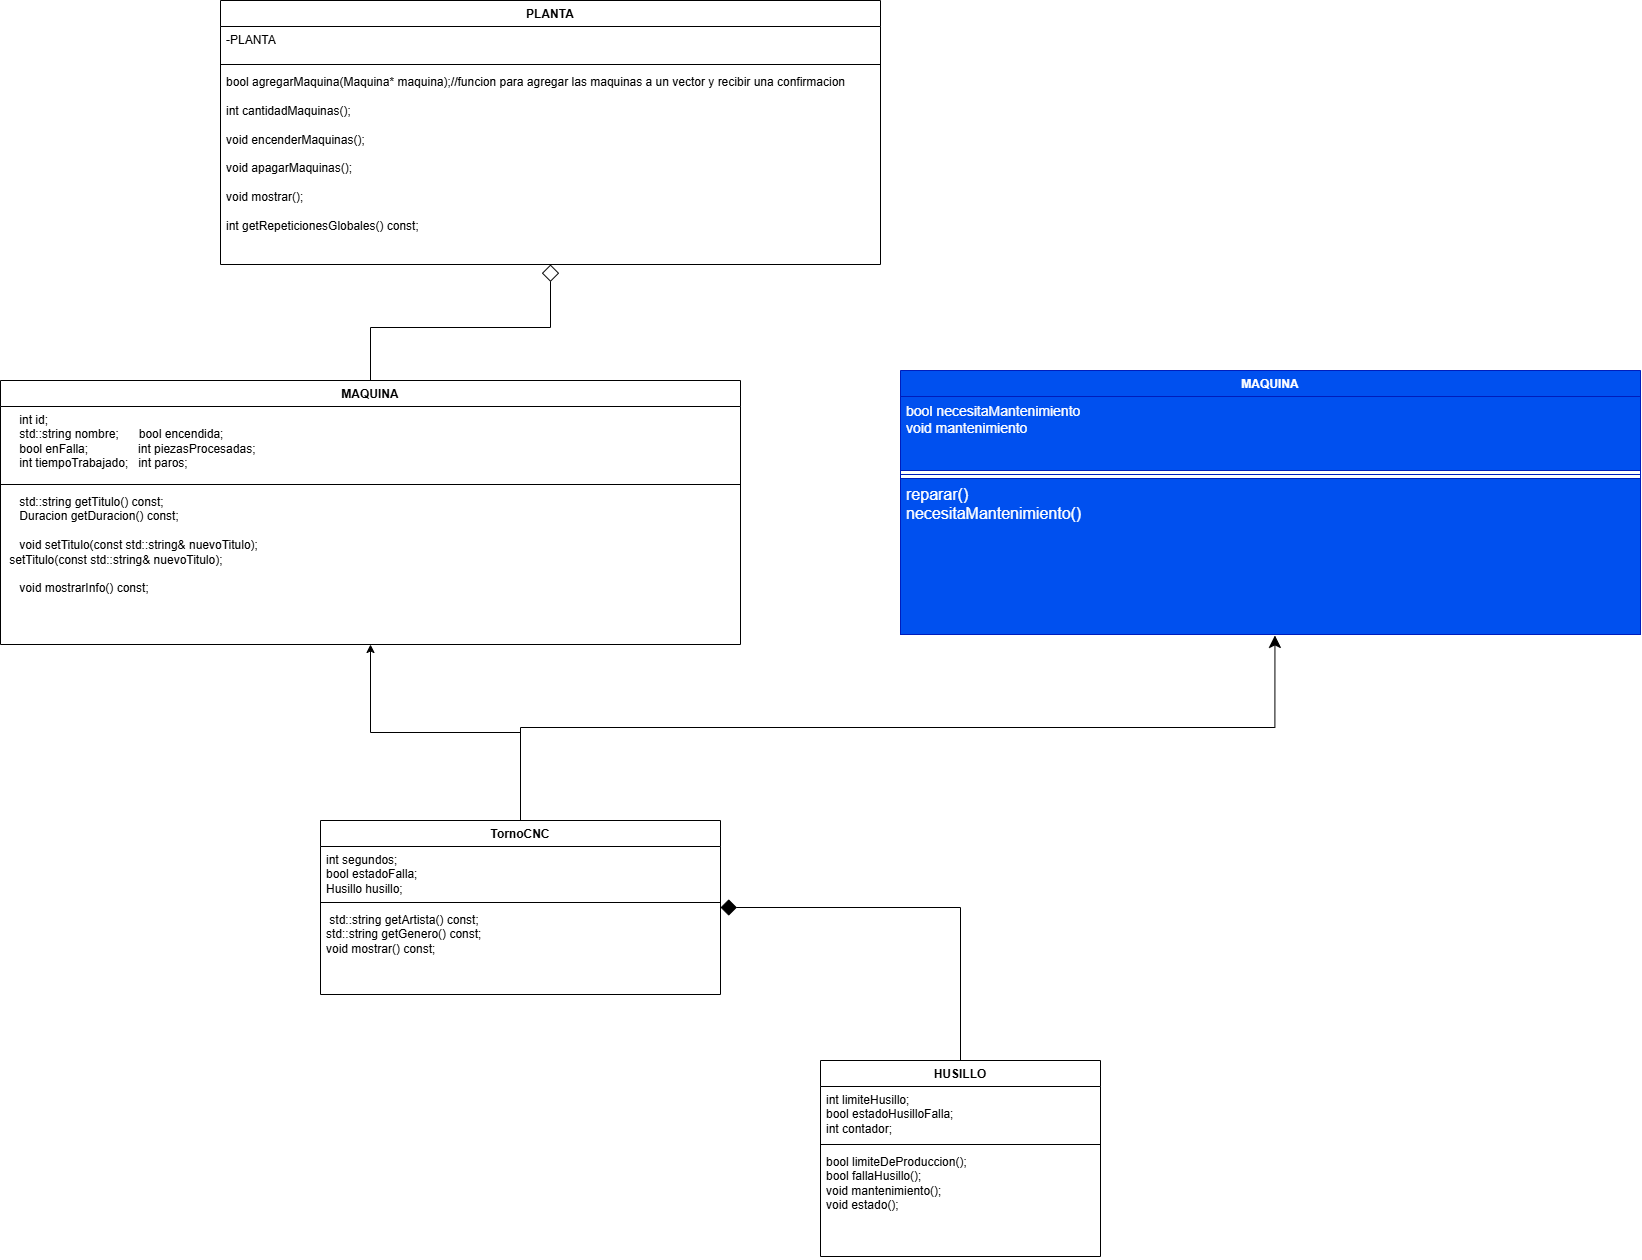

The diagram above was exported from draw.io. Its source (the exported page's mxGraphModel, read from the mxfile embedded in the PNG):
<mxGraphModel dx="2359" dy="2169" grid="1" gridSize="10" guides="1" tooltips="1" connect="1" arrows="1" fold="1" page="1" pageScale="1" pageWidth="827" pageHeight="1169" math="0" shadow="0">
  <root>
    <mxCell id="0" />
    <mxCell id="1" parent="0" />
    <mxCell id="8SlbM1D8mdzSTrPJM90A-42" edge="1" parent="1" source="8SlbM1D8mdzSTrPJM90A-64" style="edgeStyle=orthogonalEdgeStyle;rounded=0;orthogonalLoop=1;jettySize=auto;html=1;exitX=0.5;exitY=0;exitDx=0;exitDy=0;entryX=0.5;entryY=1;entryDx=0;entryDy=0;" target="8SlbM1D8mdzSTrPJM90A-52">
      <mxGeometry relative="1" as="geometry">
        <mxPoint x="190" y="300" as="sourcePoint" />
        <mxPoint x="330" y="210" as="targetPoint" />
      </mxGeometry>
    </mxCell>
    <mxCell id="8SlbM1D8mdzSTrPJM90A-72" edge="1" parent="1" source="8SlbM1D8mdzSTrPJM90A-52" style="edgeStyle=orthogonalEdgeStyle;rounded=0;orthogonalLoop=1;jettySize=auto;html=1;exitX=0.5;exitY=0;exitDx=0;exitDy=0;endArrow=diamond;endFill=0;endSize=15;entryX=0.5;entryY=1;entryDx=0;entryDy=0;" target="8SlbM1D8mdzSTrPJM90A-68">
      <mxGeometry relative="1" x="-0.5307" as="geometry">
        <mxPoint x="20" y="-30" as="targetPoint" />
      </mxGeometry>
    </mxCell>
    <mxCell id="8SlbM1D8mdzSTrPJM90A-52" parent="1" style="swimlane;fontStyle=1;align=center;verticalAlign=top;childLayout=stackLayout;horizontal=1;startSize=26;horizontalStack=0;resizeParent=1;resizeParentMax=0;resizeLast=0;collapsible=1;marginBottom=0;whiteSpace=wrap;html=1;" value="MAQUINA" vertex="1">
      <mxGeometry height="264" width="740" x="-620" y="-60" as="geometry" />
    </mxCell>
    <mxCell id="8SlbM1D8mdzSTrPJM90A-53" parent="8SlbM1D8mdzSTrPJM90A-52" style="text;strokeColor=none;fillColor=none;align=left;verticalAlign=top;spacingLeft=4;spacingRight=4;overflow=hidden;rotatable=0;points=[[0,0.5],[1,0.5]];portConstraint=eastwest;whiteSpace=wrap;html=1;" value="&lt;div&gt;&amp;nbsp; &amp;nbsp; int id;&lt;/div&gt;&lt;div&gt;&amp;nbsp; &amp;nbsp; std::string nombre;&amp;nbsp; &amp;nbsp; &amp;nbsp;&amp;nbsp;&lt;span style=&quot;background-color: transparent; color: light-dark(rgb(0, 0, 0), rgb(255, 255, 255));&quot;&gt;bool encendida;&amp;nbsp;&amp;nbsp;&lt;/span&gt;&lt;/div&gt;&lt;div&gt;&amp;nbsp; &amp;nbsp; bool enFalla;&amp;nbsp; &amp;nbsp; &amp;nbsp; &amp;nbsp; &amp;nbsp; &amp;nbsp; &amp;nbsp; &amp;nbsp;&lt;span style=&quot;background-color: transparent; color: light-dark(rgb(0, 0, 0), rgb(255, 255, 255));&quot;&gt;int piezasProcesadas;&amp;nbsp;&lt;/span&gt;&lt;/div&gt;&lt;div&gt;&amp;nbsp; &amp;nbsp; int tiempoTrabajado;&amp;nbsp; &amp;nbsp;&lt;span style=&quot;background-color: transparent; color: light-dark(rgb(0, 0, 0), rgb(255, 255, 255));&quot;&gt;int paros;&amp;nbsp;&lt;/span&gt;&lt;/div&gt;" vertex="1">
      <mxGeometry height="74" width="740" y="26" as="geometry" />
    </mxCell>
    <mxCell id="8SlbM1D8mdzSTrPJM90A-54" parent="8SlbM1D8mdzSTrPJM90A-52" style="line;strokeWidth=1;fillColor=none;align=left;verticalAlign=middle;spacingTop=-1;spacingLeft=3;spacingRight=3;rotatable=0;labelPosition=right;points=[];portConstraint=eastwest;strokeColor=inherit;" value="" vertex="1">
      <mxGeometry height="8" width="740" y="100" as="geometry" />
    </mxCell>
    <mxCell id="8SlbM1D8mdzSTrPJM90A-55" parent="8SlbM1D8mdzSTrPJM90A-52" style="text;strokeColor=none;fillColor=none;align=left;verticalAlign=top;spacingLeft=4;spacingRight=4;overflow=hidden;rotatable=0;points=[[0,0.5],[1,0.5]];portConstraint=eastwest;whiteSpace=wrap;html=1;" value="&lt;div&gt;&amp;nbsp; &amp;nbsp; std::string getTitulo() const;&lt;/div&gt;&lt;div&gt;&amp;nbsp; &amp;nbsp; Duracion getDuracion() const;&lt;/div&gt;&lt;div&gt;&lt;br&gt;&lt;/div&gt;&lt;div&gt;&amp;nbsp; &amp;nbsp; void setTitulo(const std::string&amp;amp; nuevoTitulo);&lt;/div&gt;&lt;div&gt;&amp;nbsp;setTitulo(const std::string&amp;amp; nuevoTitulo);&lt;/div&gt;&lt;div&gt;&lt;br&gt;&lt;/div&gt;&lt;div&gt;&amp;nbsp; &amp;nbsp; void mostrarInfo() const;&lt;/div&gt;" vertex="1">
      <mxGeometry height="156" width="740" y="108" as="geometry" />
    </mxCell>
    <mxCell id="Rz3zDOIvAZdYJp9KHk88-1" edge="1" parent="1" source="8SlbM1D8mdzSTrPJM90A-56" style="edgeStyle=orthogonalEdgeStyle;rounded=0;orthogonalLoop=1;jettySize=auto;html=1;exitX=0.5;exitY=0;exitDx=0;exitDy=0;entryX=1;entryY=0.5;entryDx=0;entryDy=0;endArrow=diamond;endFill=1;startSize=18;endSize=14;" target="8SlbM1D8mdzSTrPJM90A-64">
      <mxGeometry relative="1" x="0.0018" as="geometry" />
    </mxCell>
    <mxCell id="8SlbM1D8mdzSTrPJM90A-56" parent="1" style="swimlane;fontStyle=1;align=center;verticalAlign=top;childLayout=stackLayout;horizontal=1;startSize=26;horizontalStack=0;resizeParent=1;resizeParentMax=0;resizeLast=0;collapsible=1;marginBottom=0;whiteSpace=wrap;html=1;" value="HUSILLO" vertex="1">
      <mxGeometry height="196" width="280" x="200" y="620" as="geometry" />
    </mxCell>
    <mxCell id="8SlbM1D8mdzSTrPJM90A-57" parent="8SlbM1D8mdzSTrPJM90A-56" style="text;strokeColor=none;fillColor=none;align=left;verticalAlign=top;spacingLeft=4;spacingRight=4;overflow=hidden;rotatable=0;points=[[0,0.5],[1,0.5]];portConstraint=eastwest;whiteSpace=wrap;html=1;" value="&lt;div&gt;int limiteHusillo;&lt;/div&gt;&lt;div&gt;bool estadoHusilloFalla;&lt;/div&gt;&lt;div&gt;int contador;&lt;/div&gt;" vertex="1">
      <mxGeometry height="54" width="280" y="26" as="geometry" />
    </mxCell>
    <mxCell id="8SlbM1D8mdzSTrPJM90A-58" parent="8SlbM1D8mdzSTrPJM90A-56" style="line;strokeWidth=1;fillColor=none;align=left;verticalAlign=middle;spacingTop=-1;spacingLeft=3;spacingRight=3;rotatable=0;labelPosition=right;points=[];portConstraint=eastwest;strokeColor=inherit;" value="" vertex="1">
      <mxGeometry height="8" width="280" y="80" as="geometry" />
    </mxCell>
    <mxCell id="8SlbM1D8mdzSTrPJM90A-59" parent="8SlbM1D8mdzSTrPJM90A-56" style="text;strokeColor=none;fillColor=none;align=left;verticalAlign=top;spacingLeft=4;spacingRight=4;overflow=hidden;rotatable=0;points=[[0,0.5],[1,0.5]];portConstraint=eastwest;whiteSpace=wrap;html=1;" value="&lt;div&gt;bool limiteDeProduccion();&lt;/div&gt;&lt;div&gt;bool fallaHusillo();&lt;/div&gt;&lt;div&gt;void mantenimiento();&lt;/div&gt;&lt;div&gt;void estado();&lt;/div&gt;" vertex="1">
      <mxGeometry height="108" width="280" y="88" as="geometry" />
    </mxCell>
    <mxCell id="8SlbM1D8mdzSTrPJM90A-64" parent="1" style="swimlane;fontStyle=1;align=center;verticalAlign=top;childLayout=stackLayout;horizontal=1;startSize=26;horizontalStack=0;resizeParent=1;resizeParentMax=0;resizeLast=0;collapsible=1;marginBottom=0;whiteSpace=wrap;html=1;" value="TornoCNC" vertex="1">
      <mxGeometry height="174" width="400" x="-300" y="380" as="geometry" />
    </mxCell>
    <mxCell id="8SlbM1D8mdzSTrPJM90A-65" parent="8SlbM1D8mdzSTrPJM90A-64" style="text;strokeColor=none;fillColor=none;align=left;verticalAlign=top;spacingLeft=4;spacingRight=4;overflow=hidden;rotatable=0;points=[[0,0.5],[1,0.5]];portConstraint=eastwest;whiteSpace=wrap;html=1;" value="&lt;div&gt;int segundos;&lt;/div&gt;&lt;div&gt;bool estadoFalla;&lt;/div&gt;&lt;div&gt;Husillo husillo;&lt;/div&gt;" vertex="1">
      <mxGeometry height="52" width="400" y="26" as="geometry" />
    </mxCell>
    <mxCell id="8SlbM1D8mdzSTrPJM90A-66" parent="8SlbM1D8mdzSTrPJM90A-64" style="line;strokeWidth=1;fillColor=none;align=left;verticalAlign=middle;spacingTop=-1;spacingLeft=3;spacingRight=3;rotatable=0;labelPosition=right;points=[];portConstraint=eastwest;strokeColor=inherit;" value="" vertex="1">
      <mxGeometry height="8" width="400" y="78" as="geometry" />
    </mxCell>
    <mxCell id="8SlbM1D8mdzSTrPJM90A-67" parent="8SlbM1D8mdzSTrPJM90A-64" style="text;strokeColor=none;fillColor=none;align=left;verticalAlign=top;spacingLeft=4;spacingRight=4;overflow=hidden;rotatable=0;points=[[0,0.5],[1,0.5]];portConstraint=eastwest;whiteSpace=wrap;html=1;" value="&amp;nbsp;&lt;span style=&quot;background-color: transparent;&quot;&gt;std::string getArtista() const;&lt;/span&gt;&lt;div&gt;std::string getGenero() const;&lt;/div&gt;&lt;span style=&quot;background-color: transparent;&quot;&gt;void mostrar() const;&lt;/span&gt;" vertex="1">
      <mxGeometry height="88" width="400" y="86" as="geometry" />
    </mxCell>
    <mxCell id="8SlbM1D8mdzSTrPJM90A-68" parent="1" style="swimlane;fontStyle=1;align=center;verticalAlign=top;childLayout=stackLayout;horizontal=1;startSize=26;horizontalStack=0;resizeParent=1;resizeParentMax=0;resizeLast=0;collapsible=1;marginBottom=0;whiteSpace=wrap;html=1;" value="PLANTA" vertex="1">
      <mxGeometry height="264" width="660" x="-400" y="-440" as="geometry" />
    </mxCell>
    <mxCell id="8SlbM1D8mdzSTrPJM90A-69" parent="8SlbM1D8mdzSTrPJM90A-68" style="text;strokeColor=none;fillColor=none;align=left;verticalAlign=top;spacingLeft=4;spacingRight=4;overflow=hidden;rotatable=0;points=[[0,0.5],[1,0.5]];portConstraint=eastwest;whiteSpace=wrap;html=1;" value="-PLANTA&lt;div&gt;&lt;br&gt;&lt;/div&gt;" vertex="1">
      <mxGeometry height="34" width="660" y="26" as="geometry" />
    </mxCell>
    <mxCell id="8SlbM1D8mdzSTrPJM90A-70" parent="8SlbM1D8mdzSTrPJM90A-68" style="line;strokeWidth=1;fillColor=none;align=left;verticalAlign=middle;spacingTop=-1;spacingLeft=3;spacingRight=3;rotatable=0;labelPosition=right;points=[];portConstraint=eastwest;strokeColor=inherit;" value="" vertex="1">
      <mxGeometry height="8" width="660" y="60" as="geometry" />
    </mxCell>
    <mxCell id="8SlbM1D8mdzSTrPJM90A-71" parent="8SlbM1D8mdzSTrPJM90A-68" style="text;strokeColor=none;fillColor=none;align=left;verticalAlign=top;spacingLeft=4;spacingRight=4;overflow=hidden;rotatable=0;points=[[0,0.5],[1,0.5]];portConstraint=eastwest;whiteSpace=wrap;html=1;" value="&lt;div&gt;bool agregarMaquina(Maquina* maquina);//funcion para agregar las maquinas a un vector y recibir una confirmacion&lt;/div&gt;&lt;div&gt;&lt;br&gt;&lt;/div&gt;&lt;div&gt;int cantidadMaquinas();&lt;/div&gt;&lt;div&gt;&lt;br&gt;&lt;/div&gt;&lt;div&gt;void encenderMaquinas();&lt;/div&gt;&lt;div&gt;&lt;br&gt;&lt;/div&gt;&lt;div&gt;void apagarMaquinas();&lt;/div&gt;&lt;div&gt;&lt;br&gt;&lt;/div&gt;&lt;div&gt;void mostrar();&lt;/div&gt;&lt;div&gt;&lt;br&gt;&lt;/div&gt;&lt;div&gt;int getRepeticionesGlobales() const;&lt;/div&gt;" vertex="1">
      <mxGeometry height="196" width="660" y="68" as="geometry" />
    </mxCell>
    <mxCell id="3BuRFPZRqIfFLtMqAhZP-1" parent="1" style="swimlane;fontStyle=1;align=center;verticalAlign=top;childLayout=stackLayout;horizontal=1;startSize=26;horizontalStack=0;resizeParent=1;resizeParentMax=0;resizeLast=0;collapsible=1;marginBottom=0;whiteSpace=wrap;html=1;fillColor=#0050ef;fontColor=#ffffff;strokeColor=#001DBC;" value="MAQUINA" vertex="1">
      <mxGeometry height="264" width="740" x="280" y="-70" as="geometry" />
    </mxCell>
    <mxCell id="3BuRFPZRqIfFLtMqAhZP-2" parent="3BuRFPZRqIfFLtMqAhZP-1" style="text;strokeColor=#001DBC;fillColor=#0050ef;align=left;verticalAlign=top;spacingLeft=4;spacingRight=4;overflow=hidden;rotatable=0;points=[[0,0.5],[1,0.5]];portConstraint=eastwest;whiteSpace=wrap;html=1;fontColor=#ffffff;" value="&lt;font style=&quot;font-size: 14px;&quot;&gt;bool necesitaMantenimiento&lt;/font&gt;&lt;div&gt;&lt;font style=&quot;font-size: 14px;&quot;&gt;void mantenimiento&lt;/font&gt;&lt;/div&gt;" vertex="1">
      <mxGeometry height="74" width="740" y="26" as="geometry" />
    </mxCell>
    <mxCell id="3BuRFPZRqIfFLtMqAhZP-3" parent="3BuRFPZRqIfFLtMqAhZP-1" style="line;strokeWidth=1;fillColor=none;align=left;verticalAlign=middle;spacingTop=-1;spacingLeft=3;spacingRight=3;rotatable=0;labelPosition=right;points=[];portConstraint=eastwest;strokeColor=inherit;" value="" vertex="1">
      <mxGeometry height="8" width="740" y="100" as="geometry" />
    </mxCell>
    <mxCell id="3BuRFPZRqIfFLtMqAhZP-4" parent="3BuRFPZRqIfFLtMqAhZP-1" style="text;strokeColor=#001DBC;fillColor=#0050ef;align=left;verticalAlign=top;spacingLeft=4;spacingRight=4;overflow=hidden;rotatable=0;points=[[0,0.5],[1,0.5]];portConstraint=eastwest;whiteSpace=wrap;html=1;fontColor=#ffffff;" value="&lt;font style=&quot;font-size: 16px;&quot;&gt;reparar()&lt;/font&gt;&lt;div&gt;&lt;font style=&quot;font-size: 16px;&quot;&gt;necesitaMantenimiento()&lt;/font&gt;&lt;/div&gt;" vertex="1">
      <mxGeometry height="156" width="740" y="108" as="geometry" />
    </mxCell>
    <mxCell id="3BuRFPZRqIfFLtMqAhZP-5" edge="1" parent="1" source="8SlbM1D8mdzSTrPJM90A-64" style="edgeStyle=orthogonalEdgeStyle;rounded=0;orthogonalLoop=1;jettySize=auto;html=1;exitX=0.5;exitY=0;exitDx=0;exitDy=0;entryX=0.506;entryY=1.006;entryDx=0;entryDy=0;entryPerimeter=0;endSize=10;" target="3BuRFPZRqIfFLtMqAhZP-4">
      <mxGeometry relative="1" as="geometry" />
    </mxCell>
  </root>
</mxGraphModel>